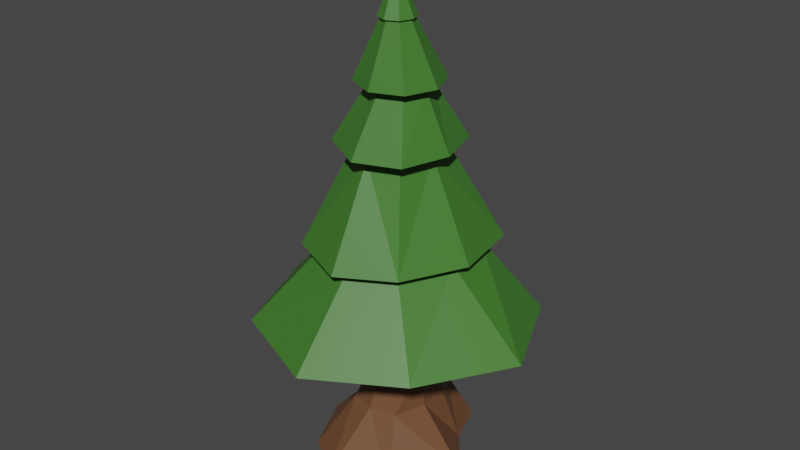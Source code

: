 # Source: tree1_1.blend  (saved by Blender 3.2.14; exported with 4.5.12 LTS)
import bpy
from mathutils import Matrix  # noqa: F401  (used for matrix-valued properties, if any)

bpy.ops.wm.read_factory_settings(use_empty=True)
scene = bpy.context.scene
scene.name = 'Scene'

# ---- collections
col_collection = bpy.data.collections.new('Collection'); scene.collection.children.link(col_collection)

# ---- materials (node trees are filled in below, after node groups)
mat_material_001 = bpy.data.materials.new('Material.001')
mat_material_001.use_transparent_shadow = False
mat_material = bpy.data.materials.new('Material')
mat_material.alpha_threshold = 0.0
mat_material.use_transparent_shadow = False
mat_material.line_color = (0.0, 0.0, 0.0, 1.0)

# ---- material node trees
mat_material_001.use_nodes = True; mat_material_001.node_tree.nodes.clear()
_N = mat_material_001.node_tree.nodes; _L = mat_material_001.node_tree.links
n0 = _N.new('ShaderNodeBsdfPrincipled'); n0.name = 'Principled BSDF'; n0.location = (10, 300)
n0.distribution = 'GGX'
n0.subsurface_method = 'RANDOM_WALK_SKIN'
n0.inputs[0].default_value = (0.05287, 0.1873, 0.02692, 1.0)
n0.inputs[3].default_value = 1.45
n0.inputs[27].default_value = (0.0, 0.0, 0.0, 1.0)
n0.inputs[28].default_value = 1.0
n1 = _N.new('ShaderNodeOutputMaterial'); n1.name = 'Material Output'; n1.location = (300, 300)
_L.new(n0.outputs[0], n1.inputs[0])
n1.is_active_output = True
mat_material.use_nodes = True; mat_material.node_tree.nodes.clear()
_N = mat_material.node_tree.nodes; _L = mat_material.node_tree.links
n0 = _N.new('ShaderNodeOutputMaterial'); n0.name = 'Material Output'; n0.location = (300, 300)
n1 = _N.new('ShaderNodeBsdfPrincipled'); n1.name = 'Principled BSDF'; n1.location = (10, 300)
n1.distribution = 'GGX'
n1.subsurface_method = 'RANDOM_WALK_SKIN'
n1.inputs[0].default_value = (0.16, 0.07048, 0.03216, 1.0)
n1.inputs[2].default_value = 0.4
n1.inputs[3].default_value = 1.45
n1.inputs[27].default_value = (0.0, 0.0, 0.0, 1.0)
n1.inputs[28].default_value = 1.0
_L.new(n1.outputs[0], n0.inputs[0])
n0.is_active_output = True

# ---- world
world_world = bpy.data.worlds.new('World'); scene.world = world_world
world_world.use_nodes = True; world_world.node_tree.nodes.clear()
_N = world_world.node_tree.nodes; _L = world_world.node_tree.links
n0 = _N.new('ShaderNodeOutputWorld'); n0.name = 'World Output'; n0.location = (300, 300)
n1 = _N.new('ShaderNodeBackground'); n1.name = 'Background'; n1.location = (10, 300)
n1.inputs[0].default_value = (0.05088, 0.05088, 0.05088, 1.0)
_L.new(n1.outputs[0], n0.inputs[0])
n0.is_active_output = True
world_world.color = (0.05088, 0.05088, 0.05088)
world_world.use_sun_shadow = False
world_world.sun_shadow_jitter_overblur = 0.0

# ---- meshes
me_cylinder = bpy.data.meshes.new('Cylinder')
me_cylinder.from_pydata([(0.5731, 1.574, 0.0), (0.09096, 1.126, 2.0), (0.8409, 0.7794, 0.0), (0.3373, 0.7547, 2.0), (1.503, -0.03464, 0.0), (0.4401, 0.1843, 2.0), (0.8009, -1.267, 0.0), (0.2178, -0.1718, 2.0), (-0.3652, -1.639, 0.0), (-0.1895, -0.262, 2.0), (-1.145, -1.109, 0.0), (-0.5899, 0.2286, 2.0), (-1.654, 0.01125, 0.0), (-0.6423, 0.9107, 2.0), (-0.9457, 1.166, 0.0), (-0.3717, 1.22, 2.0), (0.2082, 1.154, 1.0), (0.4722, 0.6921, 1.0), (0.5356, 0.07015, 1.0), (0.3373, -0.5621, 1.0), (-0.1746, -0.6668, 1.0), (-0.6644, -0.508, 1.0), (-0.718, 0.4037, 1.0), (-0.4315, 1.032, 1.0), (0.3289, 0.6083, 2.844), (0.02276, 0.9738, 2.844), (0.402, 0.06956, 2.844), (0.2011, -0.3672, 2.844), (-0.2042, -0.4823, 2.844), (-0.5438, -0.1286, 2.844), (-0.6032, 0.5002, 2.844), (-0.3541, 0.9249, 2.844), (0.1458, -0.2487, 9.294), (1.853, 1.837, 2.844), (-0.009156, 2.69, 2.844), (2.677, -0.009699, 2.844), (1.64, -1.715, 2.844), (-9.099e-08, -2.701, 2.844), (-1.91, -1.91, 2.844), (-2.669, 0.06736, 2.844), (-1.889, 1.94, 2.844), (0.3867, 0.0003208, 8.505), (0.1521, 0.09467, 8.505), (0.488, -0.2408, 8.505), (0.397, -0.4876, 8.505), (0.1675, -0.5964, 8.505), (-0.06636, -0.503, 8.505), (-0.169, -0.2599, 8.505), (-0.07852, -0.01234, 8.505), (0.7306, -0.9425, 4.298), (0.9639, -1.204, 4.37), (0.4854, -0.5769, 6.142), (0.7692, -0.8871, 6.24), (0.437, -0.446, 7.318), (0.6316, -0.6501, 7.373), (0.3636, -0.4543, 8.475), (0.1677, -0.5473, 8.475), (0.05838, -0.8742, 7.373), (0.04782, -0.5952, 7.318), (-0.04189, -1.197, 6.24), (-0.06478, -0.777, 6.142), (-0.009062, -1.771, 4.37), (-0.01409, -1.388, 4.298), (1.027, 1.017, 4.298), (1.325, 1.298, 4.37), (0.4917, 0.6717, 6.142), (0.7726, 0.924, 6.24), (0.4236, 0.3492, 7.318), (0.6127, 0.5213, 7.373), (0.3546, -0.03743, 8.475), (0.4412, -0.2434, 8.475), (0.8521, -0.06983, 7.373), (0.5859, -0.0533, 7.318), (1.052, 0.00789, 6.24), (0.6806, 0.03973, 6.142), (1.551, -0.04102, 4.37), (1.191, -0.03663, 4.298), (-1.363, 0.09253, 4.298), (-1.743, 0.09375, 4.37), (-0.9472, 0.2701, 6.142), (-1.339, 0.3107, 6.24), (-0.5304, 0.01785, 7.318), (-0.7928, 0.02498, 7.373), (-0.1199, -0.2595, 8.475), (-0.04271, -0.04798, 8.475), (-0.556, 0.5871, 7.373), (-0.3693, 0.3973, 7.318), (-0.9093, 1.051, 6.24), (-0.6492, 0.7772, 6.142), (-1.189, 1.194, 4.37), (-0.9308, 0.9479, 4.298), (-0.03216, -0.4672, 8.475), (-0.533, -0.5933, 7.373), (-0.3543, -0.4021, 7.318), (-0.938, -0.6905, 6.24), (-0.6702, -0.4228, 6.142), (-1.221, -1.229, 4.37), (-0.9639, -0.9541, 4.298), (-0.02097, 1.32, 4.298), (-0.01744, 1.693, 4.37), (-0.03071, 0.9436, 6.142), (-0.004285, 1.308, 6.24), (0.0268, 0.5344, 7.318), (0.02766, 0.7911, 7.373), (0.1543, 0.04322, 8.475)], [], [(1, 17, 16), (3, 18, 17), (5, 19, 18), (7, 20, 19), (9, 21, 20), (11, 22, 21), (13, 23, 22), (15, 16, 23), (14, 16, 0), (22, 14, 12), (10, 22, 12), (8, 21, 10), (6, 20, 8), (4, 19, 6), (2, 18, 4), (16, 2, 0), (1, 3, 17), (3, 5, 18), (5, 7, 19), (7, 9, 20), (9, 11, 21), (11, 13, 22), (13, 31, 15), (13, 15, 23), (15, 1, 16), (12, 14, 0, 2, 4, 6, 8, 10), (14, 23, 16), (22, 23, 14), (10, 21, 22), (8, 20, 21), (6, 19, 20), (4, 18, 19), (2, 17, 18), (16, 17, 2), (3, 26, 5), (9, 29, 11), (1, 31, 25), (3, 25, 24), (5, 27, 7), (11, 30, 13), (7, 28, 9), (13, 30, 31), (26, 24, 33, 35), (3, 24, 26), (9, 28, 29), (1, 15, 31), (3, 1, 25), (5, 26, 27), (11, 29, 30), (7, 27, 28), (32, 48, 47), (24, 25, 34, 33), (25, 31, 40, 34), (32, 47, 46), (31, 30, 39, 40), (32, 46, 45), (30, 29, 38, 39), (56, 55, 44, 45), (70, 69, 41, 43), (84, 83, 47, 48), (91, 56, 45, 46), (55, 70, 43, 44), (69, 104, 42, 41), (104, 84, 48, 42), (83, 91, 46, 47), (32, 42, 48), (32, 41, 42), (27, 26, 35, 36), (32, 43, 41), (28, 27, 36, 37), (32, 44, 43), (29, 28, 37, 38), (32, 45, 44), (39, 38, 97, 77), (77, 97, 96, 78), (88, 100, 99, 89), (79, 95, 94, 80), (80, 94, 93, 81), (81, 93, 92, 82), (82, 92, 91, 83), (34, 40, 90, 98), (98, 90, 89, 99), (99, 100, 65, 64), (100, 88, 87, 101), (101, 87, 86, 102), (102, 86, 85, 103), (103, 85, 84, 104), (33, 34, 98, 63), (63, 98, 99, 64), (74, 51, 50, 75), (65, 100, 101, 66), (66, 101, 102, 67), (67, 102, 103, 68), (68, 103, 104, 69), (36, 35, 76, 49), (49, 76, 75, 50), (60, 95, 96, 61), (51, 74, 73, 52), (52, 73, 72, 53), (53, 72, 71, 54), (54, 71, 70, 55), (38, 37, 62, 97), (97, 62, 61, 96), (78, 79, 88, 89), (95, 60, 59, 94), (94, 59, 58, 93), (93, 58, 57, 92), (92, 57, 56, 91), (40, 39, 77, 90), (90, 77, 78, 89), (64, 65, 74, 75), (88, 79, 80, 87), (87, 80, 81, 86), (86, 81, 82, 85), (85, 82, 83, 84), (35, 33, 63, 76), (76, 63, 64, 75), (50, 51, 60, 61), (74, 65, 66, 73), (73, 66, 67, 72), (72, 67, 68, 71), (71, 68, 69, 70), (37, 36, 49, 62), (62, 49, 50, 61), (95, 79, 78, 96), (60, 51, 52, 59), (59, 52, 53, 58), (58, 53, 54, 57), (57, 54, 55, 56)])
me_cylinder.polygons.foreach_set('material_index', [1, 1, 1, 1, 1, 1, 1, 1, 1, 1, 1, 1, 1, 1, 1, 1, 1, 1, 1, 1, 1, 1, 1, 1, 1, 1, 1, 1, 1, 1, 1, 1, 1, 1, 1, 1, 1, 1, 1, 1, 1, 1, 0, 1, 1, 1, 1, 1, 1, 1, 0, 0, 0, 0, 0, 0, 0, 0, 0, 0, 0, 0, 0, 0, 0, 0, 0, 0, 0, 0, 0, 0, 0, 0, 0, 0, 0, 0, 0, 0, 0, 0, 0, 0, 0, 0, 0, 0, 0, 0, 0, 0, 0, 0, 0, 0, 0, 0, 0, 0, 0, 0, 0, 0, 0, 0, 0, 0, 0, 0, 0, 0, 0, 0, 0, 0, 0, 0, 0, 0, 0, 0, 0, 0, 0, 0, 0, 0, 0])
_uv = me_cylinder.uv_layers.new(name='UVMap')
_uv.uv.foreach_set('vector', [1.0, 1.0, 0.875, 0.75, 1.0, 0.75, 0.875, 1.0, 0.75, 0.75, 0.875, 0.75, 0.75, 1.0, 0.625, 0.75, 0.75, 0.75, 0.625, 1.0, 0.5, 0.75, 0.625, 0.75, 0.5, 1.0, 0.375, 0.75, 0.5, 0.75, 0.375, 1.0, 0.25, 0.75, 0.375, 0.75, 0.25, 1.0, 0.125, 0.75, 0.25, 0.75, 0.125, 1.0, 0.0, 0.75, 0.125, 0.75, 0.125, 0.5, 0.0, 0.75, 0.0, 0.5, 0.25, 0.75, 0.125, 0.5, 0.25, 0.5, 0.375, 0.5, 0.25, 0.75, 0.25, 0.5, 0.5, 0.5, 0.375, 0.75, 0.375, 0.5, 0.625, 0.5, 0.5, 0.75, 0.5, 0.5, 0.75, 0.5, 0.625, 0.75, 0.625, 0.5, 0.875, 0.5, 0.75, 0.75, 0.75, 0.5, 1.0, 0.75, 0.875, 0.5, 1.0, 0.5, 1.0, 1.0, 0.875, 1.0, 0.875, 0.75, 0.875, 1.0, 0.75, 1.0, 0.75, 0.75, 0.75, 1.0, 0.625, 1.0, 0.625, 0.75, 0.625, 1.0, 0.5, 1.0, 0.5, 0.75, 0.5, 1.0, 0.375, 1.0, 0.375, 0.75, 0.375, 1.0, 0.25, 1.0, 0.25, 0.75, 0.25, 1.0, 0.1258, 1.0, 0.125, 1.0, 0.25, 1.0, 0.125, 1.0, 0.125, 0.75, 0.125, 1.0, 0.0, 1.0, 0.0, 0.75, 0.51, 0.25, 0.5803, 0.4197, 0.75, 0.49, 0.9197, 0.4197, 0.99, 0.25, 0.9197, 0.08029, 0.75, 0.01, 0.5803, 0.08029, 0.125, 0.5, 0.125, 0.75, 0.0, 0.75, 0.25, 0.75, 0.125, 0.75, 0.125, 0.5, 0.375, 0.5, 0.375, 0.75, 0.25, 0.75, 0.5, 0.5, 0.5, 0.75, 0.375, 0.75, 0.625, 0.5, 0.625, 0.75, 0.5, 0.75, 0.75, 0.5, 0.75, 0.75, 0.625, 0.75, 0.875, 0.5, 0.875, 0.75, 0.75, 0.75, 1.0, 0.75, 0.875, 0.75, 0.875, 0.5, 0.875, 1.0, 0.75, 1.0, 0.75, 1.0, 0.5, 1.0, 0.375, 1.0, 0.375, 1.0, 0.0, 1.0, 0.1258, 1.0, -1.228e-05, 1.0, 0.875, 1.0, 0.9999, 1.0, 0.875, 1.0, 0.75, 1.0, 0.625, 1.0, 0.625, 1.0, 0.375, 1.0, 0.2501, 1.0, 0.25, 1.0, 0.625, 1.0, 0.5, 1.0, 0.5, 1.0, 0.25, 1.0, 0.2501, 1.0, 0.1258, 1.0, 0.75, 1.0, 0.875, 1.0, 0.875, 1.0, 0.75, 1.0, 0.875, 1.0, 0.875, 1.0, 0.75, 1.0, 0.5, 1.0, 0.5, 1.0, 0.375, 1.0, 0.0, 1.0, 0.125, 1.0, 0.1258, 1.0, 0.875, 1.0, 1.0, 1.0, 0.9999, 1.0, 0.75, 1.0, 0.75, 1.0, 0.625, 1.0, 0.375, 1.0, 0.375, 1.0, 0.2501, 1.0, 0.625, 1.0, 0.625, 1.0, 0.5, 1.0, 0.08029, 0.4197, 0.1546, 0.4505, 0.04077, 0.3243, 0.875, 1.0, 0.9999, 1.0, 1.0, 1.0, 0.875, 1.0, -1.228e-05, 1.0, 0.1258, 1.0, 0.1251, 1.0, 0.0, 1.0, 0.01, 0.25, 0.04077, 0.3243, 0.04952, 0.1546, 0.1258, 1.0, 0.2501, 1.0, 0.25, 1.0, 0.1251, 1.0, 0.08029, 0.08029, 0.04952, 0.1546, 0.1757, 0.04077, 0.2501, 1.0, 0.375, 1.0, 0.375, 1.0, 0.25, 1.0, 0.5, 1.0, 0.625, 1.0, 0.625, 1.0, 0.5, 1.0, 0.75, 1.0, 0.875, 1.0, 0.875, 1.0, 0.75, 1.0, 0.125, 1.0, 0.25, 1.0, 0.25, 1.0, 0.125, 1.0, 0.375, 1.0, 0.5, 1.0, 0.5, 1.0, 0.375, 1.0, 0.625, 1.0, 0.75, 1.0, 0.75, 1.0, 0.625, 1.0, 0.875, 1.0, 0.9507, 1.0, 0.9453, 1.0, 0.875, 1.0, 0.04925, 1.0, 0.125, 1.0, 0.125, 1.0, 0.05472, 1.0, 0.25, 1.0, 0.375, 1.0, 0.375, 1.0, 0.25, 1.0, 0.25, 0.49, 0.3243, 0.4592, 0.1546, 0.4505, 0.4197, 0.4197, 0.4505, 0.3454, 0.3243, 0.4592, 0.625, 1.0, 0.75, 1.0, 0.75, 1.0, 0.625, 1.0, 0.49, 0.25, 0.4592, 0.1757, 0.4505, 0.3454, 0.5, 1.0, 0.625, 1.0, 0.625, 1.0, 0.5, 1.0, 0.4197, 0.08029, 0.3454, 0.04952, 0.4592, 0.1757, 0.375, 1.0, 0.5, 1.0, 0.5, 1.0, 0.375, 1.0, 0.25, 0.01, 0.1757, 0.04077, 0.3454, 0.04952, 0.25, 1.0, 0.375, 1.0, 0.3791, 1.0, 0.254, 1.0, 0.254, 1.0, 0.3791, 1.0, 0.3789, 1.0, 0.2533, 1.0, 0.1371, 1.0, 0.02406, 1.0, 0.009084, 1.0, 0.1282, 1.0, 0.2634, 1.0, 0.3849, 1.0, 0.3821, 1.0, 0.26, 1.0, 0.26, 1.0, 0.3821, 1.0, 0.375, 1.0, 0.2502, 1.0, 0.2502, 1.0, 0.375, 1.0, 0.375, 1.0, 0.2501, 1.0, 0.2501, 1.0, 0.375, 1.0, 0.375, 1.0, 0.25, 1.0, 0.0, 1.0, 0.1251, 1.0, 0.1311, 1.0, 0.003771, 1.0, 0.003771, 1.0, 0.1311, 1.0, 0.1282, 1.0, 0.009084, 1.0, 0.9876, 1.0, 0.9642, 1.0, 0.8732, 1.0, 0.875, 1.0, 0.02406, 1.0, 0.1371, 1.0, 0.1315, 1.0, 0.02884, 1.0, 0.02884, 1.0, 0.1315, 1.0, 0.1258, 1.0, 0.03825, 1.0, 0.03825, 1.0, 0.1258, 1.0, 0.1254, 1.0, 0.04375, 1.0, 0.04375, 1.0, 0.1254, 1.0, 0.125, 1.0, 0.04925, 1.0, 0.875, 1.0, 1.0, 1.0, 0.9913, 1.0, 0.875, 1.0, 0.875, 1.0, 0.9913, 1.0, 0.9876, 1.0, 0.875, 1.0, 0.75, 1.0, 0.625, 1.0, 0.625, 1.0, 0.75, 1.0, 0.8732, 1.0, 0.9642, 1.0, 0.9629, 1.0, 0.8743, 1.0, 0.8743, 1.0, 0.9629, 1.0, 0.9616, 1.0, 0.875, 1.0, 0.875, 1.0, 0.9616, 1.0, 0.9562, 1.0, 0.875, 1.0, 0.875, 1.0, 0.9562, 1.0, 0.9507, 1.0, 0.875, 1.0, 0.625, 1.0, 0.75, 1.0, 0.75, 1.0, 0.625, 1.0, 0.625, 1.0, 0.75, 1.0, 0.75, 1.0, 0.625, 1.0, 0.5004, 1.0, 0.3849, 1.0, 0.3789, 1.0, 0.5, 1.0, 0.625, 1.0, 0.75, 1.0, 0.75, 1.0, 0.625, 1.0, 0.625, 1.0, 0.75, 1.0, 0.75, 1.0, 0.625, 1.0, 0.625, 1.0, 0.75, 1.0, 0.75, 1.0, 0.625, 1.0, 0.625, 1.0, 0.75, 1.0, 0.75, 1.0, 0.625, 1.0, 0.375, 1.0, 0.5, 1.0, 0.5, 1.0, 0.3791, 1.0, 0.3791, 1.0, 0.5, 1.0, 0.5, 1.0, 0.3789, 1.0, 0.2533, 1.0, 0.2634, 1.0, 0.1371, 1.0, 0.1282, 1.0, 0.3849, 1.0, 0.5004, 1.0, 0.5001, 1.0, 0.3821, 1.0, 0.3821, 1.0, 0.5001, 1.0, 0.5, 1.0, 0.375, 1.0, 0.375, 1.0, 0.5, 1.0, 0.5, 1.0, 0.375, 1.0, 0.375, 1.0, 0.5, 1.0, 0.5, 1.0, 0.375, 1.0, 0.1251, 1.0, 0.25, 1.0, 0.254, 1.0, 0.1311, 1.0, 0.1311, 1.0, 0.254, 1.0, 0.2533, 1.0, 0.1282, 1.0, 0.875, 1.0, 0.8732, 1.0, 0.75, 1.0, 0.75, 1.0, 0.1371, 1.0, 0.2634, 1.0, 0.26, 1.0, 0.1315, 1.0, 0.1315, 1.0, 0.26, 1.0, 0.2502, 1.0, 0.1258, 1.0, 0.1258, 1.0, 0.2502, 1.0, 0.2501, 1.0, 0.1254, 1.0, 0.1254, 1.0, 0.2501, 1.0, 0.25, 1.0, 0.125, 1.0, 0.75, 1.0, 0.875, 1.0, 0.875, 1.0, 0.75, 1.0, 0.75, 1.0, 0.875, 1.0, 0.875, 1.0, 0.75, 1.0, 0.625, 1.0, 0.625, 1.0, 0.5004, 1.0, 0.5, 1.0, 0.75, 1.0, 0.8732, 1.0, 0.8743, 1.0, 0.75, 1.0, 0.75, 1.0, 0.8743, 1.0, 0.875, 1.0, 0.75, 1.0, 0.75, 1.0, 0.875, 1.0, 0.875, 1.0, 0.75, 1.0, 0.75, 1.0, 0.875, 1.0, 0.875, 1.0, 0.75, 1.0, 0.5, 1.0, 0.625, 1.0, 0.625, 1.0, 0.5, 1.0, 0.5, 1.0, 0.625, 1.0, 0.625, 1.0, 0.5, 1.0, 0.3849, 1.0, 0.2634, 1.0, 0.2533, 1.0, 0.3789, 1.0, 0.5004, 1.0, 0.625, 1.0, 0.625, 1.0, 0.5001, 1.0, 0.5001, 1.0, 0.625, 1.0, 0.625, 1.0, 0.5, 1.0, 0.5, 1.0, 0.625, 1.0, 0.625, 1.0, 0.5, 1.0, 0.5, 1.0, 0.625, 1.0, 0.625, 1.0, 0.5, 1.0])
me_cylinder.materials.append(mat_material_001)
me_cylinder.materials.append(mat_material)
me_cylinder.update()

# ---- objects
ob_cylinder = bpy.data.objects.new('Cylinder', me_cylinder)

# ---- transforms, parenting, visibility, modifiers, constraints
ob_cylinder.location = (0.0, 0.0, 0.0)

# ---- collection membership
col_collection.objects.link(ob_cylinder)

# ---- scene / render settings (as saved in the file)
scene.frame_start = 1; scene.frame_end = 250; scene.frame_set(1)
scene.render.engine = 'BLENDER_EEVEE_NEXT'
scene.cycles.sampling_pattern = 'TABULATED_SOBOL'
scene.cycles.use_light_tree = False
scene.view_settings.view_transform = 'Filmic'
bpy.context.view_layer.update()

# ---- added for rendering (the .blend has no active camera and no usable light): camera, sun
cam_auto = bpy.data.cameras.new('AutoCamera')
cam_auto.lens = 50.0
cam_auto.sensor_width = 36.0
cam_auto.clip_end = 1000.0
ob_auto_camera = bpy.data.objects.new('AutoCamera', cam_auto)
scene.collection.objects.link(ob_auto_camera)
ob_auto_camera.location = (11.1081, -13.3305, 13.5302)
ob_auto_camera.rotation_euler = (1.09748, -7.21219e-08, 0.694738)
scene.camera = ob_auto_camera
light_auto_sun = bpy.data.lights.new('AutoSun', 'SUN')
light_auto_sun.energy = 3.0
light_auto_sun.angle = 0.0523599
ob_auto_sun = bpy.data.objects.new('AutoSun', light_auto_sun)
scene.collection.objects.link(ob_auto_sun)
ob_auto_sun.rotation_euler = (0.872665, 0.174533, 0.523599)
bpy.context.view_layer.update()
